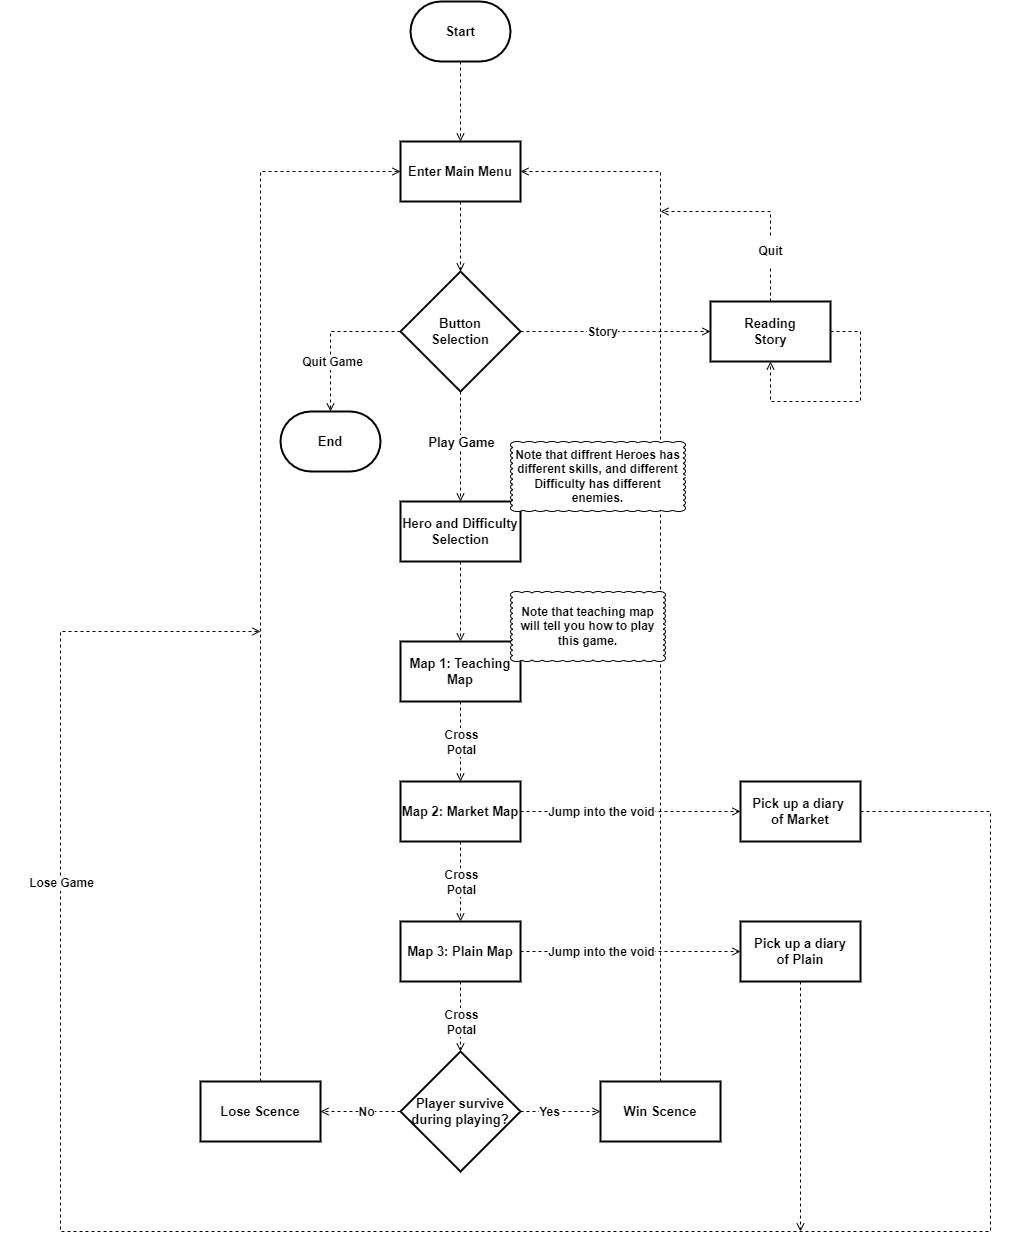

The diagram above was exported from draw.io. Its source (the exported page's mxGraphModel, read from the mxfile embedded in the PNG):
<mxGraphModel dx="1405" dy="853" grid="1" gridSize="10" guides="1" tooltips="1" connect="1" arrows="1" fold="1" page="1" pageScale="1" pageWidth="1169" pageHeight="827" math="0" shadow="0">
  <root>
    <mxCell id="0" />
    <mxCell id="1" parent="0" />
    <mxCell id="Jw_TJ2mc3HOmxYHmyETf-1" value="" style="rounded=0;whiteSpace=wrap;html=1;strokeColor=none;fontStyle=1" vertex="1" parent="1">
      <mxGeometry x="80" y="400" width="1010" height="1250" as="geometry" />
    </mxCell>
    <mxCell id="rXmToLNbm2_4g6Njwmsw-3" value="" style="edgeStyle=orthogonalEdgeStyle;rounded=0;orthogonalLoop=1;jettySize=auto;html=1;dashed=1;fontSize=13;endArrow=open;endFill=0;fontStyle=1" parent="1" source="rXmToLNbm2_4g6Njwmsw-1" target="rXmToLNbm2_4g6Njwmsw-2" edge="1">
      <mxGeometry relative="1" as="geometry" />
    </mxCell>
    <mxCell id="rXmToLNbm2_4g6Njwmsw-1" value="Start" style="strokeWidth=2;html=1;shape=mxgraph.flowchart.terminator;whiteSpace=wrap;fontSize=13;fontStyle=1" parent="1" vertex="1">
      <mxGeometry x="490" y="400" width="100" height="60" as="geometry" />
    </mxCell>
    <mxCell id="YiJvz_ciou-cYgyI4K_m-2" value="" style="edgeStyle=orthogonalEdgeStyle;rounded=0;orthogonalLoop=1;jettySize=auto;html=1;dashed=1;fontSize=13;endArrow=open;endFill=0;fontStyle=1" parent="1" source="rXmToLNbm2_4g6Njwmsw-2" target="YiJvz_ciou-cYgyI4K_m-1" edge="1">
      <mxGeometry relative="1" as="geometry" />
    </mxCell>
    <mxCell id="rXmToLNbm2_4g6Njwmsw-2" value="Enter Main Menu" style="whiteSpace=wrap;html=1;fontSize=13;strokeWidth=2;fontStyle=1" parent="1" vertex="1">
      <mxGeometry x="480" y="540" width="120" height="60" as="geometry" />
    </mxCell>
    <mxCell id="YiJvz_ciou-cYgyI4K_m-4" value="" style="edgeStyle=orthogonalEdgeStyle;rounded=0;orthogonalLoop=1;jettySize=auto;html=1;dashed=1;fontSize=13;endArrow=open;endFill=0;fontStyle=1" parent="1" source="YiJvz_ciou-cYgyI4K_m-1" target="YiJvz_ciou-cYgyI4K_m-3" edge="1">
      <mxGeometry relative="1" as="geometry" />
    </mxCell>
    <mxCell id="YiJvz_ciou-cYgyI4K_m-5" value="Play Game" style="edgeLabel;html=1;align=center;verticalAlign=middle;resizable=0;points=[];fontSize=13;fontStyle=1" parent="YiJvz_ciou-cYgyI4K_m-4" vertex="1" connectable="0">
      <mxGeometry x="-0.2929" relative="1" as="geometry">
        <mxPoint y="11" as="offset" />
      </mxGeometry>
    </mxCell>
    <mxCell id="YiJvz_ciou-cYgyI4K_m-36" style="edgeStyle=orthogonalEdgeStyle;rounded=0;orthogonalLoop=1;jettySize=auto;html=1;entryX=0.5;entryY=0;entryDx=0;entryDy=0;entryPerimeter=0;dashed=1;fontSize=12;endArrow=open;endFill=0;fontStyle=1" parent="1" source="YiJvz_ciou-cYgyI4K_m-1" target="YiJvz_ciou-cYgyI4K_m-34" edge="1">
      <mxGeometry relative="1" as="geometry" />
    </mxCell>
    <mxCell id="YiJvz_ciou-cYgyI4K_m-37" value="Quit Game" style="edgeLabel;html=1;align=center;verticalAlign=middle;resizable=0;points=[];fontSize=12;fontStyle=1" parent="YiJvz_ciou-cYgyI4K_m-36" vertex="1" connectable="0">
      <mxGeometry x="-0.1813" y="-2" relative="1" as="geometry">
        <mxPoint x="-8" y="32" as="offset" />
      </mxGeometry>
    </mxCell>
    <mxCell id="YiJvz_ciou-cYgyI4K_m-39" value="" style="edgeStyle=orthogonalEdgeStyle;rounded=0;orthogonalLoop=1;jettySize=auto;html=1;dashed=1;fontSize=12;endArrow=open;endFill=0;fontStyle=1" parent="1" source="YiJvz_ciou-cYgyI4K_m-1" target="YiJvz_ciou-cYgyI4K_m-38" edge="1">
      <mxGeometry relative="1" as="geometry" />
    </mxCell>
    <mxCell id="YiJvz_ciou-cYgyI4K_m-40" value="Story" style="edgeLabel;html=1;align=center;verticalAlign=middle;resizable=0;points=[];fontSize=12;fontStyle=1" parent="YiJvz_ciou-cYgyI4K_m-39" vertex="1" connectable="0">
      <mxGeometry x="-0.2556" y="2" relative="1" as="geometry">
        <mxPoint x="10" y="2" as="offset" />
      </mxGeometry>
    </mxCell>
    <mxCell id="YiJvz_ciou-cYgyI4K_m-1" value="Button&lt;br&gt;Selection" style="rhombus;whiteSpace=wrap;html=1;fontSize=13;strokeWidth=2;fontStyle=1" parent="1" vertex="1">
      <mxGeometry x="480" y="670" width="120" height="120" as="geometry" />
    </mxCell>
    <mxCell id="YiJvz_ciou-cYgyI4K_m-10" value="" style="edgeStyle=orthogonalEdgeStyle;rounded=0;orthogonalLoop=1;jettySize=auto;html=1;dashed=1;fontSize=7;endArrow=open;endFill=0;fontStyle=1" parent="1" source="YiJvz_ciou-cYgyI4K_m-3" target="YiJvz_ciou-cYgyI4K_m-9" edge="1">
      <mxGeometry relative="1" as="geometry" />
    </mxCell>
    <mxCell id="YiJvz_ciou-cYgyI4K_m-3" value="Hero and Difficulty&lt;br&gt;Selection" style="whiteSpace=wrap;html=1;fontSize=13;strokeWidth=2;fontStyle=1" parent="1" vertex="1">
      <mxGeometry x="480" y="900" width="120" height="60" as="geometry" />
    </mxCell>
    <mxCell id="YiJvz_ciou-cYgyI4K_m-13" value="" style="edgeStyle=orthogonalEdgeStyle;rounded=0;orthogonalLoop=1;jettySize=auto;html=1;dashed=1;fontSize=7;endArrow=open;endFill=0;fontStyle=1" parent="1" source="YiJvz_ciou-cYgyI4K_m-9" target="YiJvz_ciou-cYgyI4K_m-12" edge="1">
      <mxGeometry relative="1" as="geometry" />
    </mxCell>
    <mxCell id="YiJvz_ciou-cYgyI4K_m-9" value="Map 1: Teaching Map" style="whiteSpace=wrap;html=1;fontSize=13;strokeWidth=2;fontStyle=1" parent="1" vertex="1">
      <mxGeometry x="480" y="1040" width="120" height="60" as="geometry" />
    </mxCell>
    <mxCell id="YiJvz_ciou-cYgyI4K_m-15" value="" style="edgeStyle=orthogonalEdgeStyle;rounded=0;orthogonalLoop=1;jettySize=auto;html=1;dashed=1;fontSize=7;endArrow=open;endFill=0;fontStyle=1" parent="1" source="YiJvz_ciou-cYgyI4K_m-12" target="YiJvz_ciou-cYgyI4K_m-14" edge="1">
      <mxGeometry relative="1" as="geometry" />
    </mxCell>
    <mxCell id="YiJvz_ciou-cYgyI4K_m-49" value="" style="edgeStyle=orthogonalEdgeStyle;rounded=0;orthogonalLoop=1;jettySize=auto;html=1;dashed=1;fontSize=12;endArrow=open;endFill=0;fontStyle=1" parent="1" source="YiJvz_ciou-cYgyI4K_m-12" target="YiJvz_ciou-cYgyI4K_m-48" edge="1">
      <mxGeometry relative="1" as="geometry" />
    </mxCell>
    <mxCell id="YiJvz_ciou-cYgyI4K_m-52" value="Jump into the void" style="edgeLabel;html=1;align=center;verticalAlign=middle;resizable=0;points=[];fontSize=12;fontStyle=1" parent="YiJvz_ciou-cYgyI4K_m-49" vertex="1" connectable="0">
      <mxGeometry x="-0.2335" relative="1" as="geometry">
        <mxPoint x="-4" as="offset" />
      </mxGeometry>
    </mxCell>
    <mxCell id="YiJvz_ciou-cYgyI4K_m-29" style="edgeStyle=orthogonalEdgeStyle;rounded=0;orthogonalLoop=1;jettySize=auto;html=1;entryX=1;entryY=0.5;entryDx=0;entryDy=0;dashed=1;fontSize=12;endArrow=open;endFill=0;fontStyle=1" parent="1" source="YiJvz_ciou-cYgyI4K_m-20" target="rXmToLNbm2_4g6Njwmsw-2" edge="1">
      <mxGeometry relative="1" as="geometry">
        <Array as="points">
          <mxPoint x="740" y="570" />
        </Array>
      </mxGeometry>
    </mxCell>
    <mxCell id="YiJvz_ciou-cYgyI4K_m-12" value="Map 2: Market Map" style="whiteSpace=wrap;html=1;fontSize=13;strokeWidth=2;fontStyle=1" parent="1" vertex="1">
      <mxGeometry x="480" y="1180" width="120" height="60" as="geometry" />
    </mxCell>
    <mxCell id="YiJvz_ciou-cYgyI4K_m-19" style="edgeStyle=orthogonalEdgeStyle;rounded=0;orthogonalLoop=1;jettySize=auto;html=1;exitX=0.5;exitY=1;exitDx=0;exitDy=0;entryX=0.5;entryY=0;entryDx=0;entryDy=0;dashed=1;fontSize=7;endArrow=open;endFill=0;fontStyle=1" parent="1" source="YiJvz_ciou-cYgyI4K_m-14" target="YiJvz_ciou-cYgyI4K_m-18" edge="1">
      <mxGeometry relative="1" as="geometry" />
    </mxCell>
    <mxCell id="YiJvz_ciou-cYgyI4K_m-51" value="" style="edgeStyle=orthogonalEdgeStyle;rounded=0;orthogonalLoop=1;jettySize=auto;html=1;dashed=1;fontSize=12;endArrow=open;endFill=0;fontStyle=1" parent="1" source="YiJvz_ciou-cYgyI4K_m-14" target="YiJvz_ciou-cYgyI4K_m-50" edge="1">
      <mxGeometry relative="1" as="geometry" />
    </mxCell>
    <mxCell id="YiJvz_ciou-cYgyI4K_m-54" value="Jump into the void" style="edgeLabel;html=1;align=center;verticalAlign=middle;resizable=0;points=[];fontSize=12;fontStyle=1" parent="YiJvz_ciou-cYgyI4K_m-51" vertex="1" connectable="0">
      <mxGeometry x="-0.2548" relative="1" as="geometry">
        <mxPoint x="-2" as="offset" />
      </mxGeometry>
    </mxCell>
    <mxCell id="YiJvz_ciou-cYgyI4K_m-14" value="Map 3: Plain Map" style="whiteSpace=wrap;html=1;fontSize=13;strokeWidth=2;fontStyle=1" parent="1" vertex="1">
      <mxGeometry x="480" y="1320" width="120" height="60" as="geometry" />
    </mxCell>
    <mxCell id="YiJvz_ciou-cYgyI4K_m-21" value="" style="edgeStyle=orthogonalEdgeStyle;rounded=0;orthogonalLoop=1;jettySize=auto;html=1;dashed=1;fontSize=7;endArrow=open;endFill=0;fontStyle=1" parent="1" source="YiJvz_ciou-cYgyI4K_m-18" target="YiJvz_ciou-cYgyI4K_m-20" edge="1">
      <mxGeometry relative="1" as="geometry" />
    </mxCell>
    <mxCell id="YiJvz_ciou-cYgyI4K_m-23" value="Yes" style="edgeLabel;html=1;align=center;verticalAlign=middle;resizable=0;points=[];fontSize=12;fontStyle=1" parent="YiJvz_ciou-cYgyI4K_m-21" vertex="1" connectable="0">
      <mxGeometry x="-0.3072" relative="1" as="geometry">
        <mxPoint as="offset" />
      </mxGeometry>
    </mxCell>
    <mxCell id="YiJvz_ciou-cYgyI4K_m-25" value="" style="edgeStyle=orthogonalEdgeStyle;rounded=0;orthogonalLoop=1;jettySize=auto;html=1;dashed=1;fontSize=12;endArrow=open;endFill=0;fontStyle=1" parent="1" source="YiJvz_ciou-cYgyI4K_m-18" target="YiJvz_ciou-cYgyI4K_m-24" edge="1">
      <mxGeometry relative="1" as="geometry" />
    </mxCell>
    <mxCell id="YiJvz_ciou-cYgyI4K_m-26" value="No" style="edgeLabel;html=1;align=center;verticalAlign=middle;resizable=0;points=[];fontSize=12;fontStyle=1" parent="YiJvz_ciou-cYgyI4K_m-25" vertex="1" connectable="0">
      <mxGeometry x="-0.1139" relative="1" as="geometry">
        <mxPoint as="offset" />
      </mxGeometry>
    </mxCell>
    <mxCell id="YiJvz_ciou-cYgyI4K_m-18" value="Player survive&lt;br&gt;during playing?" style="rhombus;whiteSpace=wrap;html=1;fontSize=13;strokeWidth=2;fontStyle=1" parent="1" vertex="1">
      <mxGeometry x="480" y="1450" width="120" height="120" as="geometry" />
    </mxCell>
    <mxCell id="YiJvz_ciou-cYgyI4K_m-20" value="Win Scence" style="whiteSpace=wrap;html=1;fontSize=13;strokeWidth=2;fontStyle=1" parent="1" vertex="1">
      <mxGeometry x="680" y="1480" width="120" height="60" as="geometry" />
    </mxCell>
    <mxCell id="YiJvz_ciou-cYgyI4K_m-30" style="edgeStyle=orthogonalEdgeStyle;rounded=0;orthogonalLoop=1;jettySize=auto;html=1;entryX=0;entryY=0.5;entryDx=0;entryDy=0;dashed=1;fontSize=12;endArrow=open;endFill=0;fontStyle=1" parent="1" source="YiJvz_ciou-cYgyI4K_m-24" target="rXmToLNbm2_4g6Njwmsw-2" edge="1">
      <mxGeometry relative="1" as="geometry">
        <Array as="points">
          <mxPoint x="340" y="570" />
        </Array>
      </mxGeometry>
    </mxCell>
    <mxCell id="YiJvz_ciou-cYgyI4K_m-24" value="Lose Scence" style="whiteSpace=wrap;html=1;fontSize=13;strokeWidth=2;fontStyle=1" parent="1" vertex="1">
      <mxGeometry x="280" y="1480" width="120" height="60" as="geometry" />
    </mxCell>
    <mxCell id="YiJvz_ciou-cYgyI4K_m-34" value="End" style="strokeWidth=2;html=1;shape=mxgraph.flowchart.terminator;whiteSpace=wrap;fontSize=13;fontStyle=1" parent="1" vertex="1">
      <mxGeometry x="360" y="810" width="100" height="60" as="geometry" />
    </mxCell>
    <mxCell id="YiJvz_ciou-cYgyI4K_m-42" style="edgeStyle=orthogonalEdgeStyle;rounded=0;orthogonalLoop=1;jettySize=auto;html=1;dashed=1;fontSize=12;endArrow=open;endFill=0;fontStyle=1" parent="1" source="YiJvz_ciou-cYgyI4K_m-38" edge="1">
      <mxGeometry relative="1" as="geometry">
        <mxPoint x="740" y="610" as="targetPoint" />
        <Array as="points">
          <mxPoint x="850" y="610" />
          <mxPoint x="740" y="610" />
        </Array>
      </mxGeometry>
    </mxCell>
    <mxCell id="YiJvz_ciou-cYgyI4K_m-38" value="Reading&lt;br&gt;Story" style="whiteSpace=wrap;html=1;fontSize=13;strokeWidth=2;fontStyle=1" parent="1" vertex="1">
      <mxGeometry x="790" y="700" width="120" height="60" as="geometry" />
    </mxCell>
    <mxCell id="YiJvz_ciou-cYgyI4K_m-41" style="edgeStyle=orthogonalEdgeStyle;rounded=0;orthogonalLoop=1;jettySize=auto;html=1;exitX=1;exitY=0.5;exitDx=0;exitDy=0;entryX=0.5;entryY=1;entryDx=0;entryDy=0;dashed=1;fontSize=12;endArrow=open;endFill=0;fontStyle=1" parent="1" source="YiJvz_ciou-cYgyI4K_m-38" target="YiJvz_ciou-cYgyI4K_m-38" edge="1">
      <mxGeometry relative="1" as="geometry">
        <Array as="points">
          <mxPoint x="940" y="730" />
          <mxPoint x="940" y="800" />
          <mxPoint x="850" y="800" />
        </Array>
      </mxGeometry>
    </mxCell>
    <mxCell id="YiJvz_ciou-cYgyI4K_m-43" value="Quit" style="text;html=1;align=center;verticalAlign=middle;resizable=0;points=[];autosize=1;fontSize=12;fillColor=default;fontStyle=1" parent="1" vertex="1">
      <mxGeometry x="825" y="635" width="50" height="30" as="geometry" />
    </mxCell>
    <mxCell id="YiJvz_ciou-cYgyI4K_m-45" value="Cross&lt;br&gt;Potal" style="edgeLabel;html=1;align=center;verticalAlign=middle;resizable=0;points=[];fontSize=12;fontStyle=1" parent="1" vertex="1" connectable="0">
      <mxGeometry x="540.0000000000002" y="1140.0011111111112" as="geometry" />
    </mxCell>
    <mxCell id="YiJvz_ciou-cYgyI4K_m-46" value="Cross&lt;br&gt;Potal" style="edgeLabel;html=1;align=center;verticalAlign=middle;resizable=0;points=[];fontSize=12;fontStyle=1" parent="1" vertex="1" connectable="0">
      <mxGeometry x="540.0000000000002" y="1280.0011111111112" as="geometry" />
    </mxCell>
    <mxCell id="YiJvz_ciou-cYgyI4K_m-47" value="Cross&lt;br&gt;Potal" style="edgeLabel;html=1;align=center;verticalAlign=middle;resizable=0;points=[];fontSize=12;fontStyle=1" parent="1" vertex="1" connectable="0">
      <mxGeometry x="540.0000000000002" y="1420.0011111111112" as="geometry" />
    </mxCell>
    <mxCell id="YiJvz_ciou-cYgyI4K_m-57" style="edgeStyle=orthogonalEdgeStyle;rounded=0;orthogonalLoop=1;jettySize=auto;html=1;dashed=1;fontSize=12;endArrow=open;endFill=0;fontStyle=1" parent="1" source="YiJvz_ciou-cYgyI4K_m-48" edge="1">
      <mxGeometry relative="1" as="geometry">
        <mxPoint x="340" y="1030" as="targetPoint" />
        <Array as="points">
          <mxPoint x="1070" y="1210" />
          <mxPoint x="1070" y="1630" />
          <mxPoint x="140" y="1630" />
          <mxPoint x="140" y="1030" />
        </Array>
      </mxGeometry>
    </mxCell>
    <mxCell id="YiJvz_ciou-cYgyI4K_m-59" value="Lose Game" style="edgeLabel;html=1;align=center;verticalAlign=middle;resizable=0;points=[];fontSize=12;fontStyle=1" parent="YiJvz_ciou-cYgyI4K_m-57" vertex="1" connectable="0">
      <mxGeometry x="0.3214" y="-1" relative="1" as="geometry">
        <mxPoint x="-1" y="-323" as="offset" />
      </mxGeometry>
    </mxCell>
    <mxCell id="YiJvz_ciou-cYgyI4K_m-48" value="Pick up a diary &lt;br&gt;of Market" style="whiteSpace=wrap;html=1;fontSize=13;strokeWidth=2;fontStyle=1" parent="1" vertex="1">
      <mxGeometry x="820" y="1180" width="120" height="60" as="geometry" />
    </mxCell>
    <mxCell id="YiJvz_ciou-cYgyI4K_m-58" style="edgeStyle=orthogonalEdgeStyle;rounded=0;orthogonalLoop=1;jettySize=auto;html=1;dashed=1;fontSize=12;endArrow=open;endFill=0;fontStyle=1" parent="1" source="YiJvz_ciou-cYgyI4K_m-50" edge="1">
      <mxGeometry relative="1" as="geometry">
        <mxPoint x="880" y="1630" as="targetPoint" />
      </mxGeometry>
    </mxCell>
    <mxCell id="YiJvz_ciou-cYgyI4K_m-50" value="&lt;span style=&quot;&quot;&gt;Pick up a diary&lt;/span&gt;&lt;br style=&quot;&quot;&gt;&lt;span style=&quot;&quot;&gt;of Plain&lt;/span&gt;" style="whiteSpace=wrap;html=1;fontSize=13;strokeWidth=2;fontStyle=1" parent="1" vertex="1">
      <mxGeometry x="820" y="1320" width="120" height="60" as="geometry" />
    </mxCell>
    <mxCell id="YiJvz_ciou-cYgyI4K_m-7" value="&lt;div style=&quot;&quot;&gt;&lt;span style=&quot;font-size: 7px; background-color: initial;&quot;&gt;Note that diffrent Heroes has different skills, and different Difficulty has different enemies.&lt;/span&gt;&lt;/div&gt;" style="whiteSpace=wrap;html=1;shape=mxgraph.basic.cloud_rect;shadow=0;sketch=0;fontSize=12;fillColor=default;gradientColor=none;align=center;fontStyle=1" parent="1" vertex="1">
      <mxGeometry x="590" y="840" width="175" height="70" as="geometry" />
    </mxCell>
    <mxCell id="YiJvz_ciou-cYgyI4K_m-11" value="&lt;div style=&quot;&quot;&gt;&lt;span style=&quot;font-size: 7px; background-color: initial;&quot;&gt;Note that teaching map will tell you how to play this game.&lt;/span&gt;&lt;/div&gt;" style="whiteSpace=wrap;html=1;shape=mxgraph.basic.cloud_rect;shadow=0;sketch=0;fontSize=12;fillColor=default;gradientColor=none;align=center;fontStyle=1" parent="1" vertex="1">
      <mxGeometry x="590" y="990" width="155" height="70" as="geometry" />
    </mxCell>
  </root>
</mxGraphModel>